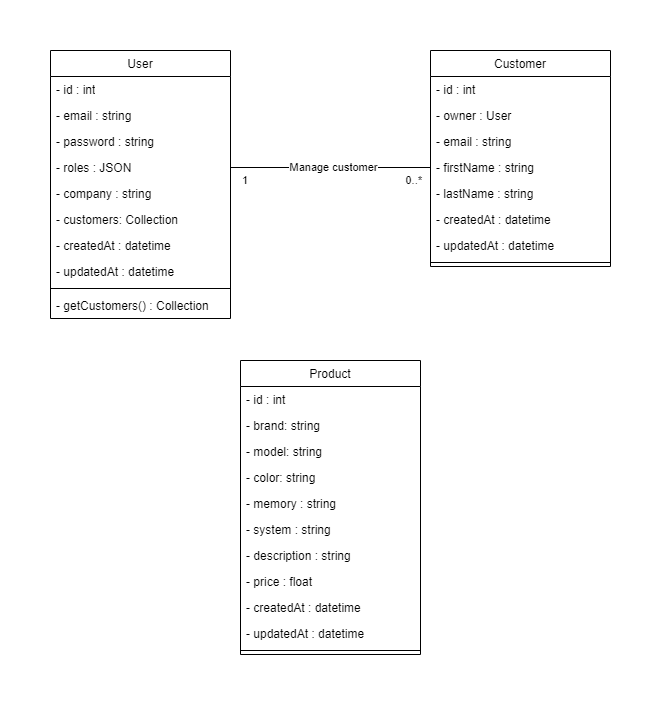

The diagram above was exported from draw.io. Its source (the exported page's mxGraphModel, read from the mxfile embedded in the PNG):
<mxGraphModel dx="1418" dy="838" grid="1" gridSize="10" guides="1" tooltips="1" connect="1" arrows="1" fold="1" page="1" pageScale="1" pageWidth="827" pageHeight="1169" math="0" shadow="0">
  <root>
    <mxCell id="0" />
    <mxCell id="1" parent="0" />
    <mxCell id="aIl7stzqnM2e7GM5QH62-6" value="Customer" style="swimlane;fontStyle=0;align=center;verticalAlign=top;childLayout=stackLayout;horizontal=1;startSize=26;horizontalStack=0;resizeParent=1;resizeLast=0;collapsible=1;marginBottom=0;rounded=0;shadow=0;strokeWidth=1;" parent="1" vertex="1">
      <mxGeometry x="480" y="110" width="180" height="216" as="geometry">
        <mxRectangle x="550" y="140" width="160" height="26" as="alternateBounds" />
      </mxGeometry>
    </mxCell>
    <mxCell id="aIl7stzqnM2e7GM5QH62-7" value="- id : int" style="text;align=left;verticalAlign=top;spacingLeft=4;spacingRight=4;overflow=hidden;rotatable=0;points=[[0,0.5],[1,0.5]];portConstraint=eastwest;" parent="aIl7stzqnM2e7GM5QH62-6" vertex="1">
      <mxGeometry y="26" width="180" height="26" as="geometry" />
    </mxCell>
    <mxCell id="L1MYyTnfupOKcX2OdRYd-1" value="- owner : User" style="text;align=left;verticalAlign=top;spacingLeft=4;spacingRight=4;overflow=hidden;rotatable=0;points=[[0,0.5],[1,0.5]];portConstraint=eastwest;" parent="aIl7stzqnM2e7GM5QH62-6" vertex="1">
      <mxGeometry y="52" width="180" height="26" as="geometry" />
    </mxCell>
    <mxCell id="aIl7stzqnM2e7GM5QH62-21" value="- email : string" style="text;align=left;verticalAlign=top;spacingLeft=4;spacingRight=4;overflow=hidden;rotatable=0;points=[[0,0.5],[1,0.5]];portConstraint=eastwest;" parent="aIl7stzqnM2e7GM5QH62-6" vertex="1">
      <mxGeometry y="78" width="180" height="26" as="geometry" />
    </mxCell>
    <mxCell id="aIl7stzqnM2e7GM5QH62-22" value="- firstName : string" style="text;align=left;verticalAlign=top;spacingLeft=4;spacingRight=4;overflow=hidden;rotatable=0;points=[[0,0.5],[1,0.5]];portConstraint=eastwest;" parent="aIl7stzqnM2e7GM5QH62-6" vertex="1">
      <mxGeometry y="104" width="180" height="26" as="geometry" />
    </mxCell>
    <mxCell id="aIl7stzqnM2e7GM5QH62-23" value="- lastName : string" style="text;align=left;verticalAlign=top;spacingLeft=4;spacingRight=4;overflow=hidden;rotatable=0;points=[[0,0.5],[1,0.5]];portConstraint=eastwest;" parent="aIl7stzqnM2e7GM5QH62-6" vertex="1">
      <mxGeometry y="130" width="180" height="26" as="geometry" />
    </mxCell>
    <mxCell id="YWtLEivo-KGFLqIQDvOG-1" value="- createdAt : datetime" style="text;align=left;verticalAlign=top;spacingLeft=4;spacingRight=4;overflow=hidden;rotatable=0;points=[[0,0.5],[1,0.5]];portConstraint=eastwest;" parent="aIl7stzqnM2e7GM5QH62-6" vertex="1">
      <mxGeometry y="156" width="180" height="26" as="geometry" />
    </mxCell>
    <mxCell id="L1MYyTnfupOKcX2OdRYd-3" value="- updatedAt : datetime" style="text;align=left;verticalAlign=top;spacingLeft=4;spacingRight=4;overflow=hidden;rotatable=0;points=[[0,0.5],[1,0.5]];portConstraint=eastwest;" parent="aIl7stzqnM2e7GM5QH62-6" vertex="1">
      <mxGeometry y="182" width="180" height="26" as="geometry" />
    </mxCell>
    <mxCell id="aIl7stzqnM2e7GM5QH62-10" value="" style="line;html=1;strokeWidth=1;align=left;verticalAlign=middle;spacingTop=-1;spacingLeft=3;spacingRight=3;rotatable=0;labelPosition=right;points=[];portConstraint=eastwest;" parent="aIl7stzqnM2e7GM5QH62-6" vertex="1">
      <mxGeometry y="208" width="180" height="8" as="geometry" />
    </mxCell>
    <mxCell id="aIl7stzqnM2e7GM5QH62-11" value="Product" style="swimlane;fontStyle=0;align=center;verticalAlign=top;childLayout=stackLayout;horizontal=1;startSize=26;horizontalStack=0;resizeParent=1;resizeLast=0;collapsible=1;marginBottom=0;rounded=0;shadow=0;strokeWidth=1;" parent="1" vertex="1">
      <mxGeometry x="290" y="420" width="180" height="294" as="geometry">
        <mxRectangle x="550" y="140" width="160" height="26" as="alternateBounds" />
      </mxGeometry>
    </mxCell>
    <mxCell id="aIl7stzqnM2e7GM5QH62-12" value="- id : int" style="text;align=left;verticalAlign=top;spacingLeft=4;spacingRight=4;overflow=hidden;rotatable=0;points=[[0,0.5],[1,0.5]];portConstraint=eastwest;" parent="aIl7stzqnM2e7GM5QH62-11" vertex="1">
      <mxGeometry y="26" width="180" height="26" as="geometry" />
    </mxCell>
    <mxCell id="5i9QkIADrbDihrb7-D9Y-1" value="- brand: string" style="text;align=left;verticalAlign=top;spacingLeft=4;spacingRight=4;overflow=hidden;rotatable=0;points=[[0,0.5],[1,0.5]];portConstraint=eastwest;" parent="aIl7stzqnM2e7GM5QH62-11" vertex="1">
      <mxGeometry y="52" width="180" height="26" as="geometry" />
    </mxCell>
    <mxCell id="aIl7stzqnM2e7GM5QH62-26" value="- model: string" style="text;align=left;verticalAlign=top;spacingLeft=4;spacingRight=4;overflow=hidden;rotatable=0;points=[[0,0.5],[1,0.5]];portConstraint=eastwest;" parent="aIl7stzqnM2e7GM5QH62-11" vertex="1">
      <mxGeometry y="78" width="180" height="26" as="geometry" />
    </mxCell>
    <mxCell id="L1MYyTnfupOKcX2OdRYd-4" value="- color: string" style="text;align=left;verticalAlign=top;spacingLeft=4;spacingRight=4;overflow=hidden;rotatable=0;points=[[0,0.5],[1,0.5]];portConstraint=eastwest;" parent="aIl7stzqnM2e7GM5QH62-11" vertex="1">
      <mxGeometry y="104" width="180" height="26" as="geometry" />
    </mxCell>
    <mxCell id="aIl7stzqnM2e7GM5QH62-27" value="- memory : string" style="text;align=left;verticalAlign=top;spacingLeft=4;spacingRight=4;overflow=hidden;rotatable=0;points=[[0,0.5],[1,0.5]];portConstraint=eastwest;" parent="aIl7stzqnM2e7GM5QH62-11" vertex="1">
      <mxGeometry y="130" width="180" height="26" as="geometry" />
    </mxCell>
    <mxCell id="L1MYyTnfupOKcX2OdRYd-5" value="- system : string" style="text;align=left;verticalAlign=top;spacingLeft=4;spacingRight=4;overflow=hidden;rotatable=0;points=[[0,0.5],[1,0.5]];portConstraint=eastwest;" parent="aIl7stzqnM2e7GM5QH62-11" vertex="1">
      <mxGeometry y="156" width="180" height="26" as="geometry" />
    </mxCell>
    <mxCell id="aIl7stzqnM2e7GM5QH62-28" value="- description : string" style="text;align=left;verticalAlign=top;spacingLeft=4;spacingRight=4;overflow=hidden;rotatable=0;points=[[0,0.5],[1,0.5]];portConstraint=eastwest;" parent="aIl7stzqnM2e7GM5QH62-11" vertex="1">
      <mxGeometry y="182" width="180" height="26" as="geometry" />
    </mxCell>
    <mxCell id="aIl7stzqnM2e7GM5QH62-29" value="- price : float" style="text;align=left;verticalAlign=top;spacingLeft=4;spacingRight=4;overflow=hidden;rotatable=0;points=[[0,0.5],[1,0.5]];portConstraint=eastwest;" parent="aIl7stzqnM2e7GM5QH62-11" vertex="1">
      <mxGeometry y="208" width="180" height="26" as="geometry" />
    </mxCell>
    <mxCell id="aIl7stzqnM2e7GM5QH62-30" value="- createdAt : datetime" style="text;align=left;verticalAlign=top;spacingLeft=4;spacingRight=4;overflow=hidden;rotatable=0;points=[[0,0.5],[1,0.5]];portConstraint=eastwest;" parent="aIl7stzqnM2e7GM5QH62-11" vertex="1">
      <mxGeometry y="234" width="180" height="26" as="geometry" />
    </mxCell>
    <mxCell id="aIl7stzqnM2e7GM5QH62-31" value="- updatedAt : datetime" style="text;align=left;verticalAlign=top;spacingLeft=4;spacingRight=4;overflow=hidden;rotatable=0;points=[[0,0.5],[1,0.5]];portConstraint=eastwest;" parent="aIl7stzqnM2e7GM5QH62-11" vertex="1">
      <mxGeometry y="260" width="180" height="26" as="geometry" />
    </mxCell>
    <mxCell id="aIl7stzqnM2e7GM5QH62-13" value="" style="line;html=1;strokeWidth=1;align=left;verticalAlign=middle;spacingTop=-1;spacingLeft=3;spacingRight=3;rotatable=0;labelPosition=right;points=[];portConstraint=eastwest;" parent="aIl7stzqnM2e7GM5QH62-11" vertex="1">
      <mxGeometry y="286" width="180" height="8" as="geometry" />
    </mxCell>
    <mxCell id="aIl7stzqnM2e7GM5QH62-33" value="Manage customer" style="endArrow=none;html=1;endSize=12;startArrow=none;startSize=14;startFill=0;edgeStyle=orthogonalEdgeStyle;rounded=0;exitX=1;exitY=0.5;exitDx=0;exitDy=0;endFill=0;entryX=0;entryY=0.5;entryDx=0;entryDy=0;" parent="1" source="Gi4Hb9LWEnZoLCIWyeaV-13" target="aIl7stzqnM2e7GM5QH62-22" edge="1">
      <mxGeometry x="0.0272" relative="1" as="geometry">
        <mxPoint x="310" y="380" as="sourcePoint" />
        <mxPoint x="400" y="220" as="targetPoint" />
        <mxPoint as="offset" />
      </mxGeometry>
    </mxCell>
    <mxCell id="aIl7stzqnM2e7GM5QH62-34" value="1" style="edgeLabel;resizable=0;html=1;align=left;verticalAlign=top;" parent="aIl7stzqnM2e7GM5QH62-33" connectable="0" vertex="1">
      <mxGeometry x="-1" relative="1" as="geometry">
        <mxPoint x="10" as="offset" />
      </mxGeometry>
    </mxCell>
    <mxCell id="aIl7stzqnM2e7GM5QH62-35" value="0..*" style="edgeLabel;resizable=0;html=1;align=right;verticalAlign=top;" parent="aIl7stzqnM2e7GM5QH62-33" connectable="0" vertex="1">
      <mxGeometry x="1" relative="1" as="geometry">
        <mxPoint x="-8" as="offset" />
      </mxGeometry>
    </mxCell>
    <mxCell id="Gi4Hb9LWEnZoLCIWyeaV-6" value="&lt;span style=&quot;font-weight: normal;&quot;&gt;User&lt;/span&gt;" style="swimlane;fontStyle=1;align=center;verticalAlign=top;childLayout=stackLayout;horizontal=1;startSize=26;horizontalStack=0;resizeParent=1;resizeParentMax=0;resizeLast=0;collapsible=1;marginBottom=0;whiteSpace=wrap;html=1;" parent="1" vertex="1">
      <mxGeometry x="100" y="110" width="180" height="268" as="geometry" />
    </mxCell>
    <mxCell id="Gi4Hb9LWEnZoLCIWyeaV-7" value="- id : int" style="text;strokeColor=none;fillColor=none;align=left;verticalAlign=top;spacingLeft=4;spacingRight=4;overflow=hidden;rotatable=0;points=[[0,0.5],[1,0.5]];portConstraint=eastwest;whiteSpace=wrap;html=1;" parent="Gi4Hb9LWEnZoLCIWyeaV-6" vertex="1">
      <mxGeometry y="26" width="180" height="26" as="geometry" />
    </mxCell>
    <mxCell id="Gi4Hb9LWEnZoLCIWyeaV-15" value="- email : string" style="text;strokeColor=none;fillColor=none;align=left;verticalAlign=top;spacingLeft=4;spacingRight=4;overflow=hidden;rotatable=0;points=[[0,0.5],[1,0.5]];portConstraint=eastwest;whiteSpace=wrap;html=1;" parent="Gi4Hb9LWEnZoLCIWyeaV-6" vertex="1">
      <mxGeometry y="52" width="180" height="26" as="geometry" />
    </mxCell>
    <mxCell id="Gi4Hb9LWEnZoLCIWyeaV-14" value="- password : string" style="text;strokeColor=none;fillColor=none;align=left;verticalAlign=top;spacingLeft=4;spacingRight=4;overflow=hidden;rotatable=0;points=[[0,0.5],[1,0.5]];portConstraint=eastwest;whiteSpace=wrap;html=1;" parent="Gi4Hb9LWEnZoLCIWyeaV-6" vertex="1">
      <mxGeometry y="78" width="180" height="26" as="geometry" />
    </mxCell>
    <mxCell id="Gi4Hb9LWEnZoLCIWyeaV-13" value="- roles : JSON" style="text;strokeColor=none;fillColor=none;align=left;verticalAlign=top;spacingLeft=4;spacingRight=4;overflow=hidden;rotatable=0;points=[[0,0.5],[1,0.5]];portConstraint=eastwest;whiteSpace=wrap;html=1;" parent="Gi4Hb9LWEnZoLCIWyeaV-6" vertex="1">
      <mxGeometry y="104" width="180" height="26" as="geometry" />
    </mxCell>
    <mxCell id="Gi4Hb9LWEnZoLCIWyeaV-12" value="- company : string" style="text;strokeColor=none;fillColor=none;align=left;verticalAlign=top;spacingLeft=4;spacingRight=4;overflow=hidden;rotatable=0;points=[[0,0.5],[1,0.5]];portConstraint=eastwest;whiteSpace=wrap;html=1;" parent="Gi4Hb9LWEnZoLCIWyeaV-6" vertex="1">
      <mxGeometry y="130" width="180" height="26" as="geometry" />
    </mxCell>
    <mxCell id="Gi4Hb9LWEnZoLCIWyeaV-17" value="- customers: Collection" style="text;strokeColor=none;fillColor=none;align=left;verticalAlign=top;spacingLeft=4;spacingRight=4;overflow=hidden;rotatable=0;points=[[0,0.5],[1,0.5]];portConstraint=eastwest;whiteSpace=wrap;html=1;" parent="Gi4Hb9LWEnZoLCIWyeaV-6" vertex="1">
      <mxGeometry y="156" width="180" height="26" as="geometry" />
    </mxCell>
    <mxCell id="Gi4Hb9LWEnZoLCIWyeaV-11" value="- createdAt : datetime" style="text;strokeColor=none;fillColor=none;align=left;verticalAlign=top;spacingLeft=4;spacingRight=4;overflow=hidden;rotatable=0;points=[[0,0.5],[1,0.5]];portConstraint=eastwest;whiteSpace=wrap;html=1;" parent="Gi4Hb9LWEnZoLCIWyeaV-6" vertex="1">
      <mxGeometry y="182" width="180" height="26" as="geometry" />
    </mxCell>
    <mxCell id="Gi4Hb9LWEnZoLCIWyeaV-10" value="- updatedAt : datetime" style="text;strokeColor=none;fillColor=none;align=left;verticalAlign=top;spacingLeft=4;spacingRight=4;overflow=hidden;rotatable=0;points=[[0,0.5],[1,0.5]];portConstraint=eastwest;whiteSpace=wrap;html=1;" parent="Gi4Hb9LWEnZoLCIWyeaV-6" vertex="1">
      <mxGeometry y="208" width="180" height="26" as="geometry" />
    </mxCell>
    <mxCell id="Gi4Hb9LWEnZoLCIWyeaV-8" value="" style="line;strokeWidth=1;fillColor=none;align=left;verticalAlign=middle;spacingTop=-1;spacingLeft=3;spacingRight=3;rotatable=0;labelPosition=right;points=[];portConstraint=eastwest;strokeColor=inherit;" parent="Gi4Hb9LWEnZoLCIWyeaV-6" vertex="1">
      <mxGeometry y="234" width="180" height="8" as="geometry" />
    </mxCell>
    <mxCell id="Gi4Hb9LWEnZoLCIWyeaV-9" value="- getCustomers() : Collection" style="text;strokeColor=none;fillColor=none;align=left;verticalAlign=top;spacingLeft=4;spacingRight=4;overflow=hidden;rotatable=0;points=[[0,0.5],[1,0.5]];portConstraint=eastwest;whiteSpace=wrap;html=1;" parent="Gi4Hb9LWEnZoLCIWyeaV-6" vertex="1">
      <mxGeometry y="242" width="180" height="26" as="geometry" />
    </mxCell>
  </root>
</mxGraphModel>